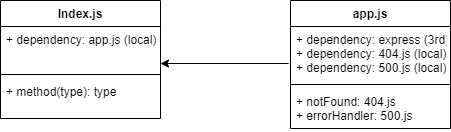

The diagram above was exported from draw.io. Its source (the exported page's mxGraphModel, read from the mxfile embedded in the PNG):
<mxGraphModel dx="1403" dy="1112" grid="1" gridSize="10" guides="1" tooltips="1" connect="1" arrows="1" fold="1" page="1" pageScale="1" pageWidth="850" pageHeight="1100" math="0" shadow="0">
  <root>
    <mxCell id="0" />
    <mxCell id="1" parent="0" />
    <mxCell id="2" value="Index.js" style="swimlane;fontStyle=1;align=center;verticalAlign=top;childLayout=stackLayout;horizontal=1;startSize=26;horizontalStack=0;resizeParent=1;resizeParentMax=0;resizeLast=0;collapsible=1;marginBottom=0;" vertex="1" parent="1">
      <mxGeometry x="80" y="110" width="160" height="118" as="geometry" />
    </mxCell>
    <mxCell id="3" value="+ dependency: app.js (local)" style="text;strokeColor=none;fillColor=none;align=left;verticalAlign=top;spacingLeft=4;spacingRight=4;overflow=hidden;rotatable=0;points=[[0,0.5],[1,0.5]];portConstraint=eastwest;" vertex="1" parent="2">
      <mxGeometry y="26" width="160" height="44" as="geometry" />
    </mxCell>
    <mxCell id="4" value="" style="line;strokeWidth=1;fillColor=none;align=left;verticalAlign=middle;spacingTop=-1;spacingLeft=3;spacingRight=3;rotatable=0;labelPosition=right;points=[];portConstraint=eastwest;strokeColor=inherit;" vertex="1" parent="2">
      <mxGeometry y="70" width="160" height="8" as="geometry" />
    </mxCell>
    <mxCell id="5" value="+ method(type): type" style="text;strokeColor=none;fillColor=none;align=left;verticalAlign=top;spacingLeft=4;spacingRight=4;overflow=hidden;rotatable=0;points=[[0,0.5],[1,0.5]];portConstraint=eastwest;" vertex="1" parent="2">
      <mxGeometry y="78" width="160" height="40" as="geometry" />
    </mxCell>
    <mxCell id="6" value="app.js" style="swimlane;fontStyle=1;align=center;verticalAlign=top;childLayout=stackLayout;horizontal=1;startSize=26;horizontalStack=0;resizeParent=1;resizeParentMax=0;resizeLast=0;collapsible=1;marginBottom=0;" vertex="1" parent="1">
      <mxGeometry x="370" y="110" width="160" height="128" as="geometry" />
    </mxCell>
    <mxCell id="7" value="+ dependency: express (3rd)&#10;+ dependency: 404.js (local)&#10;+ dependency: 500.js (local)" style="text;strokeColor=none;fillColor=none;align=left;verticalAlign=top;spacingLeft=4;spacingRight=4;overflow=hidden;rotatable=0;points=[[0,0.5],[1,0.5]];portConstraint=eastwest;" vertex="1" parent="6">
      <mxGeometry y="26" width="160" height="54" as="geometry" />
    </mxCell>
    <mxCell id="8" value="" style="line;strokeWidth=1;fillColor=none;align=left;verticalAlign=middle;spacingTop=-1;spacingLeft=3;spacingRight=3;rotatable=0;labelPosition=right;points=[];portConstraint=eastwest;strokeColor=inherit;" vertex="1" parent="6">
      <mxGeometry y="80" width="160" height="8" as="geometry" />
    </mxCell>
    <mxCell id="9" value="+ notFound: 404.js&#10;+ errorHandler: 500.js" style="text;strokeColor=none;fillColor=none;align=left;verticalAlign=top;spacingLeft=4;spacingRight=4;overflow=hidden;rotatable=0;points=[[0,0.5],[1,0.5]];portConstraint=eastwest;" vertex="1" parent="6">
      <mxGeometry y="88" width="160" height="40" as="geometry" />
    </mxCell>
    <mxCell id="10" value="" style="endArrow=classic;html=1;rounded=0;exitX=-0.012;exitY=0.685;exitDx=0;exitDy=0;exitPerimeter=0;" edge="1" source="7" parent="1">
      <mxGeometry width="50" height="50" relative="1" as="geometry">
        <mxPoint x="580" y="590" as="sourcePoint" />
        <mxPoint x="240" y="173" as="targetPoint" />
      </mxGeometry>
    </mxCell>
  </root>
</mxGraphModel>